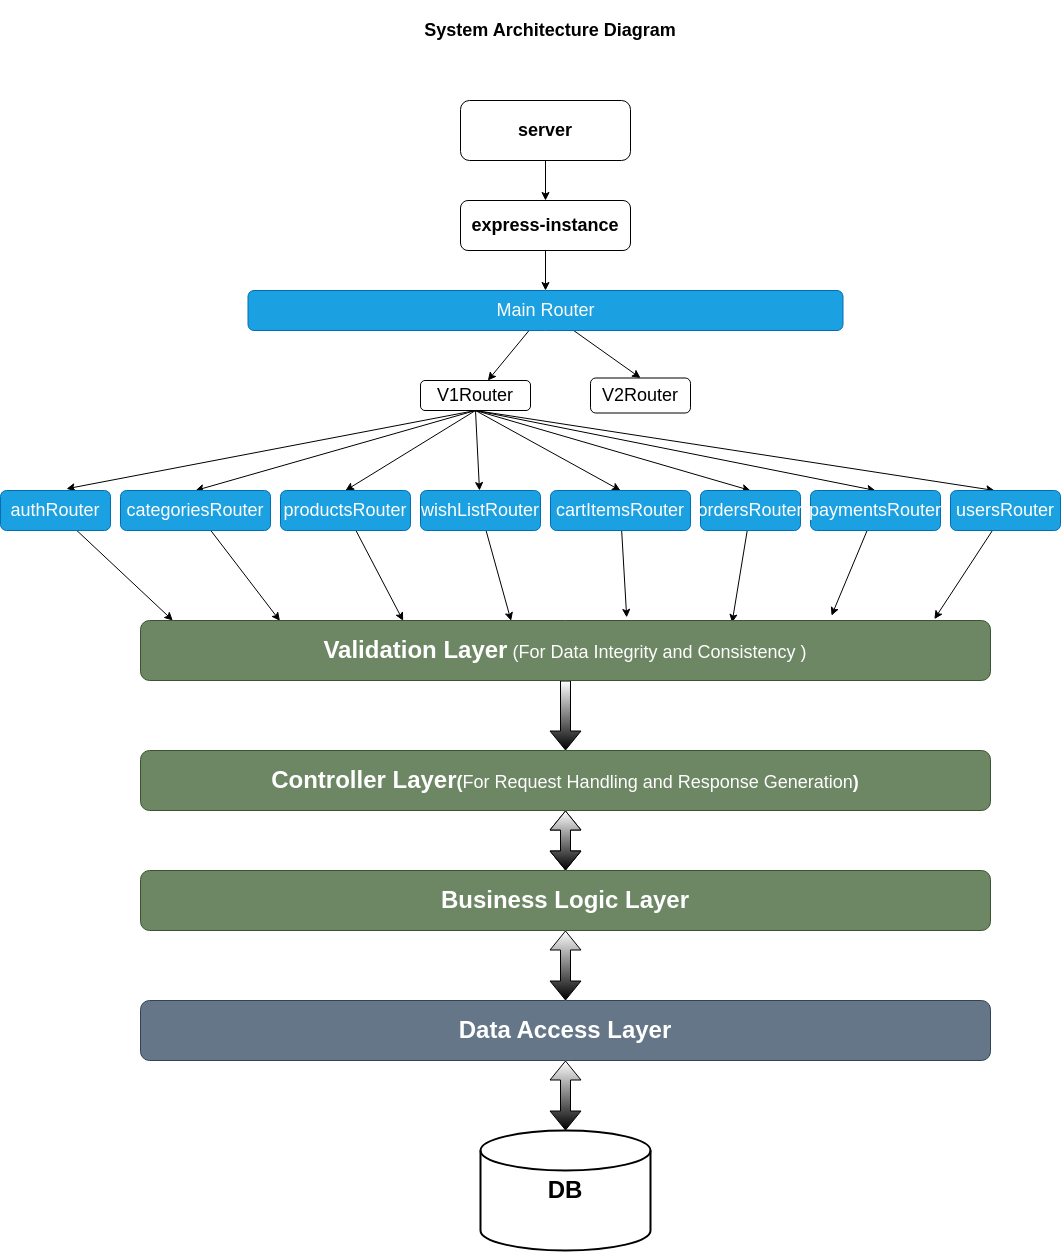

The diagram above was exported from draw.io. Its source (the exported page's mxGraphModel, read from the mxfile embedded in the PNG):
<mxGraphModel dx="2429" dy="793" grid="1" gridSize="10" guides="1" tooltips="1" connect="1" arrows="1" fold="1" page="1" pageScale="1" pageWidth="850" pageHeight="1100" background="#ffffff" math="0" shadow="0">
  <root>
    <mxCell id="0" />
    <mxCell id="1" parent="0" />
    <mxCell id="2" value="&lt;b&gt;&lt;font style=&quot;font-size: 18px;&quot;&gt;System Architecture Diagram&lt;/font&gt;&lt;/b&gt;" style="text;html=1;strokeColor=none;fillColor=none;align=center;verticalAlign=middle;whiteSpace=wrap;rounded=0;" parent="1" vertex="1">
      <mxGeometry x="270" y="100" width="280" height="60" as="geometry" />
    </mxCell>
    <mxCell id="11" value="" style="edgeStyle=none;html=1;fontSize=18;" edge="1" parent="1" source="7" target="10">
      <mxGeometry relative="1" as="geometry" />
    </mxCell>
    <mxCell id="7" value="&lt;b&gt;server&lt;/b&gt;" style="rounded=1;whiteSpace=wrap;html=1;fontSize=18;direction=west;horizontal=1;flipH=0;flipV=0;" vertex="1" parent="1">
      <mxGeometry x="320" y="200" width="170" height="60" as="geometry" />
    </mxCell>
    <mxCell id="13" value="" style="edgeStyle=none;html=1;fontSize=18;" edge="1" parent="1" source="10" target="12">
      <mxGeometry relative="1" as="geometry" />
    </mxCell>
    <mxCell id="10" value="&lt;b&gt;express-instance&lt;/b&gt;" style="rounded=1;whiteSpace=wrap;html=1;fontSize=18;direction=west;horizontal=1;verticalAlign=middle;flipH=0;flipV=0;" vertex="1" parent="1">
      <mxGeometry x="320" y="300" width="170" height="50" as="geometry" />
    </mxCell>
    <mxCell id="17" value="" style="edgeStyle=none;html=1;fontSize=18;" edge="1" parent="1" source="12" target="16">
      <mxGeometry relative="1" as="geometry" />
    </mxCell>
    <mxCell id="18" style="edgeStyle=none;html=1;fontSize=18;entryX=0.5;entryY=0;entryDx=0;entryDy=0;" edge="1" parent="1" source="12" target="19">
      <mxGeometry relative="1" as="geometry">
        <mxPoint x="570" y="520" as="targetPoint" />
      </mxGeometry>
    </mxCell>
    <mxCell id="12" value="Main Router" style="whiteSpace=wrap;html=1;fontSize=18;rounded=1;flipH=0;flipV=0;direction=east;fillColor=#1ba1e2;fontColor=#ffffff;strokeColor=#006EAF;" vertex="1" parent="1">
      <mxGeometry x="107.5" y="390" width="595" height="40" as="geometry" />
    </mxCell>
    <mxCell id="32" style="edgeStyle=none;html=1;exitX=0.5;exitY=1;exitDx=0;exitDy=0;entryX=0.6;entryY=-0.042;entryDx=0;entryDy=0;fontSize=18;entryPerimeter=0;" edge="1" parent="1" source="16" target="22">
      <mxGeometry relative="1" as="geometry" />
    </mxCell>
    <mxCell id="33" style="edgeStyle=none;html=1;exitX=0.5;exitY=1;exitDx=0;exitDy=0;entryX=0.5;entryY=0;entryDx=0;entryDy=0;fontSize=18;" edge="1" parent="1" source="16" target="23">
      <mxGeometry relative="1" as="geometry" />
    </mxCell>
    <mxCell id="34" style="edgeStyle=none;html=1;exitX=0.5;exitY=1;exitDx=0;exitDy=0;entryX=0.5;entryY=0;entryDx=0;entryDy=0;fontSize=18;" edge="1" parent="1" source="16" target="24">
      <mxGeometry relative="1" as="geometry" />
    </mxCell>
    <mxCell id="35" style="edgeStyle=none;html=1;fontSize=18;exitX=0.5;exitY=1;exitDx=0;exitDy=0;" edge="1" parent="1" source="16" target="25">
      <mxGeometry relative="1" as="geometry" />
    </mxCell>
    <mxCell id="36" style="edgeStyle=none;html=1;exitX=0.5;exitY=1;exitDx=0;exitDy=0;entryX=0.5;entryY=0;entryDx=0;entryDy=0;fontSize=18;" edge="1" parent="1" source="16" target="26">
      <mxGeometry relative="1" as="geometry" />
    </mxCell>
    <mxCell id="37" style="edgeStyle=none;html=1;exitX=0.5;exitY=1;exitDx=0;exitDy=0;entryX=0.5;entryY=0;entryDx=0;entryDy=0;fontSize=18;" edge="1" parent="1" source="16" target="27">
      <mxGeometry relative="1" as="geometry" />
    </mxCell>
    <mxCell id="38" style="edgeStyle=none;html=1;exitX=0.5;exitY=1;exitDx=0;exitDy=0;entryX=0.5;entryY=0;entryDx=0;entryDy=0;fontSize=18;" edge="1" parent="1" source="16" target="28">
      <mxGeometry relative="1" as="geometry" />
    </mxCell>
    <mxCell id="39" style="edgeStyle=none;html=1;exitX=0.5;exitY=1;exitDx=0;exitDy=0;entryX=0.4;entryY=0;entryDx=0;entryDy=0;fontSize=18;entryPerimeter=0;" edge="1" parent="1" source="16" target="29">
      <mxGeometry relative="1" as="geometry" />
    </mxCell>
    <mxCell id="16" value="V1Router" style="whiteSpace=wrap;html=1;fontSize=18;rounded=1;flipH=0;flipV=0;direction=east;" vertex="1" parent="1">
      <mxGeometry x="280" y="480" width="110" height="30" as="geometry" />
    </mxCell>
    <mxCell id="19" value="V2Router" style="whiteSpace=wrap;html=1;fontSize=18;rounded=1;flipH=0;flipV=0;direction=east;" vertex="1" parent="1">
      <mxGeometry x="450" y="477.5" width="100" height="35" as="geometry" />
    </mxCell>
    <mxCell id="42" style="edgeStyle=none;html=1;fontSize=18;entryX=0.038;entryY=0;entryDx=0;entryDy=0;entryPerimeter=0;" edge="1" parent="1" source="22" target="41">
      <mxGeometry relative="1" as="geometry" />
    </mxCell>
    <mxCell id="22" value="authRouter" style="whiteSpace=wrap;html=1;rounded=1;fontSize=18;direction=east;fillColor=#1ba1e2;fontColor=#ffffff;strokeColor=#006EAF;" vertex="1" parent="1">
      <mxGeometry x="-140" y="590" width="110" height="40" as="geometry" />
    </mxCell>
    <mxCell id="45" style="edgeStyle=none;html=1;fontSize=18;entryX=0.164;entryY=0.005;entryDx=0;entryDy=0;entryPerimeter=0;" edge="1" parent="1" source="23" target="41">
      <mxGeometry relative="1" as="geometry" />
    </mxCell>
    <mxCell id="23" value="categoriesRouter" style="whiteSpace=wrap;html=1;rounded=1;fontSize=18;flipH=0;flipV=0;direction=east;fillColor=#1ba1e2;fontColor=#ffffff;strokeColor=#006EAF;" vertex="1" parent="1">
      <mxGeometry x="-20" y="590" width="150" height="40" as="geometry" />
    </mxCell>
    <mxCell id="46" style="edgeStyle=none;html=1;fontSize=18;entryX=0.309;entryY=0.005;entryDx=0;entryDy=0;entryPerimeter=0;" edge="1" parent="1" source="24" target="41">
      <mxGeometry relative="1" as="geometry" />
    </mxCell>
    <mxCell id="24" value="productsRouter" style="whiteSpace=wrap;html=1;rounded=1;fontSize=18;flipH=0;flipV=0;direction=east;fillColor=#1ba1e2;fontColor=#ffffff;strokeColor=#006EAF;" vertex="1" parent="1">
      <mxGeometry x="140" y="590" width="130" height="40" as="geometry" />
    </mxCell>
    <mxCell id="48" style="edgeStyle=none;html=1;fontSize=18;entryX=0.436;entryY=0.005;entryDx=0;entryDy=0;entryPerimeter=0;" edge="1" parent="1" source="25" target="41">
      <mxGeometry relative="1" as="geometry" />
    </mxCell>
    <mxCell id="25" value="wishListRouter" style="whiteSpace=wrap;html=1;rounded=1;fontSize=18;flipH=0;flipV=0;direction=east;fillColor=#1ba1e2;fontColor=#ffffff;strokeColor=#006EAF;" vertex="1" parent="1">
      <mxGeometry x="280" y="590" width="120" height="40" as="geometry" />
    </mxCell>
    <mxCell id="49" style="edgeStyle=none;html=1;fontSize=18;entryX=0.572;entryY=-0.052;entryDx=0;entryDy=0;entryPerimeter=0;" edge="1" parent="1" source="26" target="41">
      <mxGeometry relative="1" as="geometry" />
    </mxCell>
    <mxCell id="26" value="cartItemsRouter" style="whiteSpace=wrap;html=1;rounded=1;fontSize=18;flipH=0;flipV=0;direction=east;fillColor=#1ba1e2;fontColor=#ffffff;strokeColor=#006EAF;" vertex="1" parent="1">
      <mxGeometry x="410" y="590" width="140" height="40" as="geometry" />
    </mxCell>
    <mxCell id="50" style="edgeStyle=none;html=1;fontSize=18;entryX=0.696;entryY=0.034;entryDx=0;entryDy=0;entryPerimeter=0;" edge="1" parent="1" source="27" target="41">
      <mxGeometry relative="1" as="geometry" />
    </mxCell>
    <mxCell id="27" value="ordersRouter" style="whiteSpace=wrap;html=1;rounded=1;fontSize=18;flipH=0;flipV=0;direction=east;fillColor=#1ba1e2;fontColor=#ffffff;strokeColor=#006EAF;" vertex="1" parent="1">
      <mxGeometry x="560" y="590" width="100" height="40" as="geometry" />
    </mxCell>
    <mxCell id="51" style="edgeStyle=none;html=1;fontSize=18;entryX=0.813;entryY=-0.081;entryDx=0;entryDy=0;entryPerimeter=0;" edge="1" parent="1" source="28" target="41">
      <mxGeometry relative="1" as="geometry" />
    </mxCell>
    <mxCell id="28" value="paymentsRouter" style="whiteSpace=wrap;html=1;rounded=1;fontSize=18;flipH=0;flipV=0;direction=east;fillColor=#1ba1e2;fontColor=#ffffff;strokeColor=#006EAF;" vertex="1" parent="1">
      <mxGeometry x="670" y="590" width="130" height="40" as="geometry" />
    </mxCell>
    <mxCell id="52" style="edgeStyle=none;html=1;fontSize=18;entryX=0.934;entryY=-0.023;entryDx=0;entryDy=0;entryPerimeter=0;" edge="1" parent="1" source="29" target="41">
      <mxGeometry relative="1" as="geometry" />
    </mxCell>
    <mxCell id="29" value="usersRouter" style="whiteSpace=wrap;html=1;rounded=1;fontSize=18;flipH=0;flipV=0;direction=east;fillColor=#1ba1e2;fontColor=#ffffff;strokeColor=#006EAF;" vertex="1" parent="1">
      <mxGeometry x="810" y="590" width="110" height="40" as="geometry" />
    </mxCell>
    <mxCell id="67" value="" style="edgeStyle=none;shape=flexArrow;html=1;fontSize=24;startArrow=none;startFill=0;fillColor=default;gradientColor=default;" edge="1" parent="1" source="41" target="53">
      <mxGeometry relative="1" as="geometry" />
    </mxCell>
    <mxCell id="41" value="&lt;b&gt;&lt;font style=&quot;font-size: 24px;&quot;&gt;Validation Layer&lt;/font&gt;&lt;/b&gt; (For Data Integrity and&amp;nbsp;Consistency )" style="whiteSpace=wrap;html=1;rounded=1;fontSize=18;direction=east;fillColor=#6d8764;fontColor=#ffffff;strokeColor=#3A5431;" vertex="1" parent="1">
      <mxGeometry y="720" width="850" height="60" as="geometry" />
    </mxCell>
    <mxCell id="58" value="" style="edgeStyle=none;shape=flexArrow;html=1;fontSize=24;fillColor=default;gradientColor=default;startArrow=block;" edge="1" parent="1" source="53" target="57">
      <mxGeometry relative="1" as="geometry" />
    </mxCell>
    <mxCell id="53" value="&lt;b&gt;&lt;font style=&quot;font-size: 24px;&quot;&gt;Controller Layer&lt;/font&gt;(&lt;/b&gt;For&lt;b&gt;&amp;nbsp;&lt;/b&gt;Request Handling and&amp;nbsp;Response Generation&lt;b&gt;)&lt;/b&gt;" style="whiteSpace=wrap;html=1;rounded=1;fontSize=18;direction=east;fillColor=#6d8764;fontColor=#ffffff;strokeColor=#3A5431;" vertex="1" parent="1">
      <mxGeometry y="850" width="850" height="60" as="geometry" />
    </mxCell>
    <mxCell id="60" value="" style="edgeStyle=none;shape=flexArrow;html=1;fontSize=24;startArrow=block;fillColor=default;gradientColor=default;" edge="1" parent="1" source="57" target="59">
      <mxGeometry relative="1" as="geometry" />
    </mxCell>
    <mxCell id="64" value="" style="edgeStyle=none;shape=flexArrow;html=1;fontSize=24;startArrow=block;fillColor=default;gradientColor=default;" edge="1" parent="1" source="57" target="53">
      <mxGeometry relative="1" as="geometry" />
    </mxCell>
    <mxCell id="57" value="&lt;strong&gt;&lt;font style=&quot;font-size: 24px;&quot;&gt;Business Logic Layer&lt;/font&gt;&lt;/strong&gt;" style="whiteSpace=wrap;html=1;fontSize=18;rounded=1;fillColor=#6d8764;fontColor=#ffffff;strokeColor=#3A5431;" vertex="1" parent="1">
      <mxGeometry y="970" width="850" height="60" as="geometry" />
    </mxCell>
    <mxCell id="62" style="edgeStyle=none;shape=flexArrow;html=1;entryX=0.5;entryY=0;entryDx=0;entryDy=0;entryPerimeter=0;fontSize=24;startArrow=block;fillColor=default;gradientColor=default;" edge="1" parent="1" source="59" target="61">
      <mxGeometry relative="1" as="geometry" />
    </mxCell>
    <mxCell id="59" value="&lt;b&gt;&lt;font style=&quot;font-size: 24px;&quot;&gt;Data Access Layer&lt;/font&gt;&lt;/b&gt;" style="rounded=1;whiteSpace=wrap;html=1;fontSize=18;fillColor=#647687;fontColor=#ffffff;strokeColor=#314354;" vertex="1" parent="1">
      <mxGeometry y="1100" width="850" height="60" as="geometry" />
    </mxCell>
    <mxCell id="61" value="&lt;b&gt;DB&lt;/b&gt;" style="strokeWidth=2;html=1;shape=mxgraph.flowchart.database;whiteSpace=wrap;rounded=1;fontSize=24;" vertex="1" parent="1">
      <mxGeometry x="340" y="1230" width="170" height="120" as="geometry" />
    </mxCell>
  </root>
</mxGraphModel>